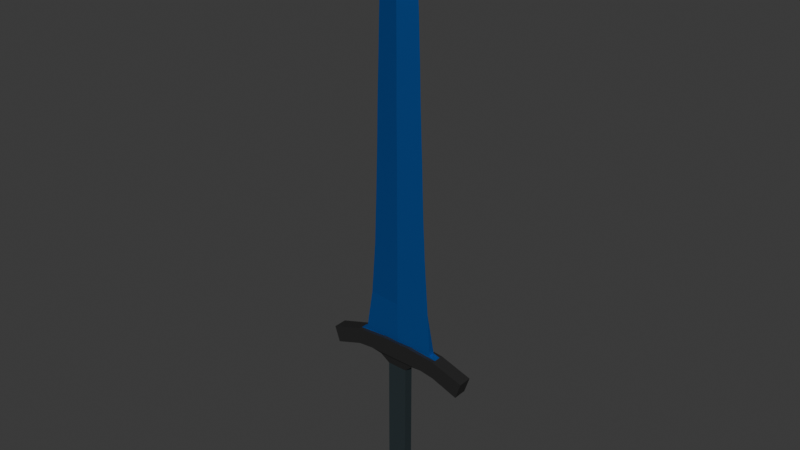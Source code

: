 # Source: greatsword2.blend  (saved by Blender 4.2.66; exported with 4.5.12 LTS)
import bpy
from mathutils import Matrix  # noqa: F401  (used for matrix-valued properties, if any)

bpy.ops.wm.read_factory_settings(use_empty=True)
scene = bpy.context.scene
scene.name = 'Scene'

# ---- collections
col_collection = bpy.data.collections.new('Collection'); scene.collection.children.link(col_collection)

# ---- materials (node trees are filled in below, after node groups)
mat_mid = bpy.data.materials.new('Mid')
mat_sword_metal = bpy.data.materials.new('Sword_Metal')
mat_handle = bpy.data.materials.new('Handle')

# ---- material node trees
mat_mid.use_nodes = True; mat_mid.node_tree.nodes.clear()
_N = mat_mid.node_tree.nodes; _L = mat_mid.node_tree.links
n0 = _N.new('ShaderNodeBsdfPrincipled'); n0.name = 'Principled BSDF'; n0.location = (10, 300)
n0.inputs[0].default_value = (0.02934, 0.02934, 0.02934, 1.0)
n0.inputs[1].default_value = 0.3627
n0.inputs[2].default_value = 0.5881
n1 = _N.new('ShaderNodeOutputMaterial'); n1.name = 'Material Output'; n1.location = (300, 300)
_L.new(n0.outputs[0], n1.inputs[0])
n1.is_active_output = True
mat_sword_metal.use_nodes = True; mat_sword_metal.node_tree.nodes.clear()
_N = mat_sword_metal.node_tree.nodes; _L = mat_sword_metal.node_tree.links
n0 = _N.new('ShaderNodeBsdfPrincipled'); n0.name = 'Principled BSDF'; n0.location = (-181, 248)
n0.inputs[0].default_value = (0.02434, 0.2147, 0.8003, 1.0)
n0.inputs[1].default_value = 0.8601
n0.inputs[2].default_value = 0.4741
n1 = _N.new('ShaderNodeOutputMaterial'); n1.name = 'Material Output'; n1.location = (300, 300)
n2 = _N.new('ShaderNodeUVMap'); n2.name = 'UV Map'; n2.location = (-546, 207)
n2.uv_map = 'UVMap'
_L.new(n0.outputs[0], n1.inputs[0])
n1.is_active_output = True
mat_handle.use_nodes = True; mat_handle.node_tree.nodes.clear()
_N = mat_handle.node_tree.nodes; _L = mat_handle.node_tree.links
n0 = _N.new('ShaderNodeBsdfPrincipled'); n0.name = 'Principled BSDF'; n0.location = (10, 300)
n0.inputs[0].default_value = (0.06672, 0.09676, 0.1088, 1.0)
n0.inputs[1].default_value = 0.7254
n1 = _N.new('ShaderNodeOutputMaterial'); n1.name = 'Material Output'; n1.location = (300, 300)
_L.new(n0.outputs[0], n1.inputs[0])
n1.is_active_output = True

# ---- world
world_world = bpy.data.worlds.new('World'); scene.world = world_world
world_world.use_nodes = True; world_world.node_tree.nodes.clear()
_N = world_world.node_tree.nodes; _L = world_world.node_tree.links
n0 = _N.new('ShaderNodeOutputWorld'); n0.name = 'World Output'; n0.location = (300, 300)
n1 = _N.new('ShaderNodeBackground'); n1.name = 'Background'; n1.location = (10, 300)
n1.inputs[0].default_value = (0.05088, 0.05088, 0.05088, 1.0)
_L.new(n1.outputs[0], n0.inputs[0])
n0.is_active_output = True
world_world.color = (0.05088, 0.05088, 0.05088)
world_world.sun_shadow_jitter_overblur = 0.0

# ---- meshes
me_midpart = bpy.data.meshes.new('MidPart')
me_midpart.from_pydata([(-0.3951, -0.03819, -0.08355), (-0.4247, -0.03819, 0.001027), (-0.3951, 0.03819, -0.08355), (-0.4247, 0.03819, 0.001027), (0.3926, -0.03819, -0.09402), (0.3926, 0.03819, -0.09402), (0.4228, 0.03819, -0.0039), (0.2446, 0.03819, -0.04106), (0.1665, 0.03819, -0.02894), (-0.1593, 0.03819, -0.02535), (-0.247, 0.03819, -0.03305), (-0.2483, 0.03819, 0.05768), (-0.08234, 0.03819, 0.07), (0.08234, 0.03819, 0.07), (0.2452, 0.03819, 0.05399), (-0.247, -0.03819, -0.03305), (-0.1593, -0.03819, -0.02535), (0.2446, -0.03819, -0.04106), (0.2452, -0.03819, 0.05399), (0.08234, -0.03819, 0.07), (-0.08234, -0.03819, 0.07), (-0.2483, -0.03819, 0.05768), (0.1665, -0.03819, -0.02894), (0.05662, 0.02578, -0.08232), (-0.05405, 0.02578, -0.08078), (-0.05405, -0.02578, -0.08078), (0.05662, -0.02578, -0.08232), (0.1043, 0.03158, -0.0385), (-0.1034, -0.03144, -0.03988), (0.1043, -0.03158, -0.0385), (-0.1034, 0.03144, -0.03988), (-0.2483, 0.03819, 0.05768), (-0.08234, 0.03819, 0.07), (0.08234, 0.03819, 0.07), (0.2452, 0.03819, 0.05399), (0.2452, -0.03819, 0.05399), (0.08234, -0.03819, 0.07), (-0.08234, -0.03819, 0.07), (-0.2483, -0.03819, 0.05768), (0.08234, -0.03819, 0.07), (0.08234, -0.03819, 0.07), (0.2452, -0.03819, 0.05399), (0.2452, 0.03819, 0.05399), (0.08234, 0.03819, 0.07), (-0.08234, 0.03819, 0.07), (-0.2483, 0.03819, 0.05768), (-0.08234, 0.03819, 0.07), (-0.08234, -0.03819, 0.07), (-0.2483, -0.03819, 0.05768), (-0.08234, -0.03819, 0.07), (-0.08234, 0.03819, 0.07), (-0.08234, -0.03819, 0.07), (-0.2483, 0.03819, 0.05768), (-0.2483, -0.03819, 0.05768), (-0.08234, 0.03819, 0.07), (0.08234, 0.03819, 0.07), (0.08234, -0.03819, 0.07), (-0.08234, -0.03819, 0.07), (-0.08234, 0.03819, 0.07), (0.08234, 0.03819, 0.07), (0.08234, -0.03819, 0.07), (-0.08234, -0.03819, 0.07), (0.08234, -0.03819, 0.07), (-0.08234, -0.03819, 0.07), (-0.08234, 0.03819, 0.07), (0.08234, 0.03819, 0.07), (-0.08234, 0.03819, 0.07), (0.08234, 0.03819, 0.07), (0.08234, -0.03819, 0.07), (-0.08234, -0.03819, 0.07), (-0.08234, 0.03819, 0.07), (0.08234, 0.03819, 0.07), (0.08234, -0.03819, 0.07), (-0.08234, -0.03819, 0.07), (-0.06161, 0.01746, 0.07), (0.08234, -0.03819, 0.07), (-0.08234, -0.03819, 0.07), (-0.08234, 0.03819, 0.07), (0.08234, 0.03819, 0.07), (-0.06161, 0.01746, 0.07), (-0.2115, -0.01746, 0.06667), (-0.2115, 0.01746, 0.06667), (0.2081, -0.01748, 0.06667), (0.2081, 0.01744, 0.06667), (-0.06161, -0.01746, 0.07), (-0.06161, 0.01746, 0.07), (-0.06161, -0.01746, 0.07), (-0.06161, 0.01746, 0.07), (-0.08234, 0.01909, 0.07), (-0.08234, -1.179e-11, 0.07), (-0.08234, -0.01909, 0.07), (-0.08234, 0.01909, 0.07), (-0.08234, -1.179e-11, 0.07), (-0.2483, 0.01909, 0.05768), (-0.2483, -0.01909, 0.05768), (-0.2483, 0.01909, 0.05768), (-0.2483, -0.01909, 0.05768), (0.08234, 0.01909, 0.07), (0.08234, -0.01909, 0.07), (0.2452, 0.01909, 0.05399), (0.2452, -0.01909, 0.05399), (-0.001729, 0.01745, 0.06667), (-8.408e-09, -0.03819, 0.07), (-0.001729, -0.01747, 0.06667), (-0.3951, 0.03819, -0.08355), (-0.3951, -0.03819, -0.08355), (-0.4247, -0.03819, 0.001027), (-0.4247, 0.03819, 0.001027), (-0.247, 0.03819, -0.03305), (0.2452, 0.03819, 0.05399), (0.4228, 0.03819, -0.0039), (0.3926, 0.03819, -0.09402), (0.3926, -0.03819, -0.09402), (0.4228, -0.03819, -0.0039), (0.2446, -0.03819, -0.04106), (-0.2483, -0.03819, 0.05768), (-0.2483, 0.03819, 0.05768), (-0.247, -0.03819, -0.03305), (-0.1593, -0.03819, -0.02535), (0.2452, -0.03819, 0.05399), (0.08234, -0.03819, 0.07), (-0.08234, -0.03819, 0.07), (-0.05405, -0.02578, -0.08078), (0.05662, -0.02578, -0.08232), (0.1043, -0.03158, -0.0385), (-0.1034, -0.03144, -0.03988), (0.1665, -0.03819, -0.02894), (0.08234, -0.03819, 0.07), (-0.08234, -0.03819, 0.07), (0.08234, -0.01909, 0.07), (0.08234, -0.03819, 0.07), (0.2452, -0.01909, 0.05399), (0.2452, -0.03819, 0.05399), (-0.06161, 0.01746, 0.07), (-0.06161, -0.01746, 0.07), (-0.2115, 0.01746, 0.06667), (-0.2115, -0.01746, 0.06667), (0.2081, 0.01744, 0.06667), (0.2081, -0.01748, 0.06667), (0.08234, 0.03819, 0.07), (0.08234, 0.01909, 0.07), (0.2452, 0.03819, 0.05399), (0.2452, 0.01909, 0.05399), (0.08234, -0.03819, 0.07), (-8.408e-09, -0.03819, 0.07), (-0.001729, -0.01747, 0.06667)], [], [(0, 1, 3, 2), (7, 14, 6, 5), (83, 97, 140, 137), (1, 0, 105, 106), (7, 5, 4, 17), (102, 37, 128, 144), (25, 26, 123, 122), (21, 20, 37, 38), (32, 44, 64, 58), (11, 21, 38, 31), (82, 83, 137, 138), (10, 9, 16, 15), (8, 7, 17, 22), (0, 2, 104, 105), (42, 43, 139, 141), (28, 30, 24, 25), (14, 18, 119, 109), (2, 3, 11, 10), (10, 11, 12, 9), (8, 13, 14, 7), (16, 9, 30, 28), (27, 29, 26, 23), (8, 22, 29, 27), (36, 35, 41, 40), (19, 36, 60, 56), (35, 34, 42, 99, 100, 41), (19, 18, 35, 36), (14, 13, 33, 34), (12, 11, 31, 32), (18, 14, 34, 35), (49, 37, 61, 63), (93, 95, 52, 45), (88, 50, 52, 95), (13, 12, 54, 55), (32, 37, 49, 44), (34, 33, 43, 42), (47, 51, 53, 48), (29, 22, 126, 124), (13, 8, 27, 23, 24, 30, 9, 12, 32, 33), (21, 48, 94, 93, 45, 11), (21, 20, 47, 48), (11, 45, 46, 12), (45, 52, 50, 46), (33, 36, 40, 98, 97, 43), (39, 43, 65, 62), (19, 33, 43, 39), (57, 56, 68, 69), (58, 64, 77, 70), (55, 54, 66, 67), (56, 60, 72, 68), (63, 61, 73, 76), (102, 19, 56), (19, 39, 62, 56), (12, 32, 58, 54), (33, 13, 55, 59), (36, 37, 61, 60), (43, 33, 59, 65), (44, 49, 63, 64), (20, 19, 56, 57), (37, 20, 57, 61), (67, 66, 70, 71), (102, 68, 75), (69, 68, 72, 73), (97, 74, 79, 101), (71, 70, 77, 78), (56, 62, 75, 68), (64, 63, 76, 77), (62, 65, 78, 75), (60, 61, 73, 72), (54, 58, 70, 66), (102, 56, 68), (59, 55, 67, 71), (65, 59, 71, 78), (61, 57, 69, 73), (103, 84, 76, 102), (84, 74, 77, 76), (97, 98, 75, 78), (74, 97, 78, 77), (74, 84, 79), (101, 79, 81), (103, 98, 82), (40, 41, 132, 130), (20, 21, 115, 121), (84, 85, 74), (84, 86, 87, 85), (46, 50, 88, 91), (91, 88, 89, 92), (51, 90, 96, 53), (48, 53, 96, 94), (92, 89, 90, 51, 47), (90, 89, 88, 95, 93, 94, 96), (80, 81, 135, 136), (99, 100, 131, 142), (17, 4, 112, 114), (97, 101, 83), (84, 103, 80), (41, 100, 131, 132), (61, 102, 73), (73, 102, 76), (37, 102, 61), (111, 110, 113, 112), (117, 115, 106, 105), (116, 107, 106, 115), (110, 109, 119, 113), (104, 108, 117, 105), (112, 113, 119, 114), (114, 119, 120, 126), (118, 121, 115, 117), (127, 121, 118, 125, 122, 123, 124, 126, 120, 144, 128), (129, 138, 137, 140), (133, 134, 136, 135), (132, 131, 129, 130), (129, 140, 142, 131), (140, 142, 141, 139), (129, 145, 144, 143), (36, 20, 121, 127), (3, 1, 106, 107), (21, 11, 116, 115), (98, 82, 138, 129), (11, 3, 107, 116), (10, 15, 117, 108), (26, 29, 124, 123), (2, 10, 108, 104), (28, 25, 122, 125), (6, 14, 109, 110), (75, 98, 129, 143), (22, 17, 114, 126), (19, 102, 144, 120), (98, 40, 130, 129), (5, 6, 110, 111), (37, 36, 127, 128), (79, 84, 134, 133), (4, 5, 111, 112), (15, 16, 118, 117), (43, 97, 140, 139), (98, 103, 145, 129), (102, 75, 143, 144), (81, 79, 133, 135), (103, 102, 144, 145), (84, 80, 136, 134), (18, 19, 120, 119), (99, 42, 141, 142), (16, 28, 125, 118)])
_uv = me_midpart.uv_layers.new(name='UVMap')
_uv.uv.foreach_set('vector', [0.5161, 0.5721, 0.5161, 0.5338, 0.5493, 0.5338, 0.5493, 0.5721, 0.3869, 0.2911, 0.4281, 0.2908, 0.404, 0.3683, 0.3647, 0.3557, 0.5508, 0.3246, 0.5493, 0.2699, 0.5493, 0.2699, 0.5508, 0.3246, 0.5161, 0.5338, 0.5161, 0.5721, 0.5161, 0.5721, 0.5161, 0.5338, 0.5161, 0.9094, 0.5161, 0.9745, 0.4829, 0.9745, 0.4829, 0.9094, 0.5493, 0.7197, 0.5493, 0.7197, 0.5493, 0.7197, 0.5493, 0.7197, 0.0, 0.0, 0.0, 0.0, 0.0, 0.0, 0.0, 0.0, 0.5493, 0.7197, 0.5493, 0.7197, 0.5493, 0.7197, 0.5493, 0.7197, 0.5493, 0.7197, 0.5493, 0.7197, 0.5493, 0.7197, 0.5493, 0.7197, 0.5493, 0.7197, 0.5493, 0.7197, 0.5493, 0.7197, 0.5493, 0.7197, 0.0, 0.0, 0.0, 0.0, 0.0, 0.0, 0.0, 0.0, 0.5161, 0.764, 0.5161, 0.802, 0.4829, 0.802, 0.4829, 0.764, 0.5161, 0.8754, 0.5161, 0.9094, 0.4829, 0.9094, 0.4829, 0.8754, 0.5161, 0.5721, 0.5493, 0.5721, 0.5493, 0.5721, 0.5161, 0.5721, 0.5493, 0.7197, 0.5493, 0.7197, 0.5493, 0.7197, 0.5493, 0.7197, 0.4859, 0.8265, 0.5132, 0.8265, 0.5107, 0.8485, 0.4883, 0.8485, 0.5493, 0.7197, 0.5493, 0.7197, 0.5493, 0.7197, 0.5493, 0.7197, 0.3647, 0.01333, 0.4013, -7.29e-09, 0.4269, 0.07633, 0.3875, 0.07738, 0.3875, 0.07738, 0.4269, 0.07633, 0.4332, 0.1484, 0.3914, 0.1155, 0.3917, 0.2571, 0.4341, 0.2199, 0.4281, 0.2908, 0.3869, 0.2911, 0.4829, 0.802, 0.5161, 0.802, 0.5132, 0.8265, 0.4859, 0.8265, 0.5434, 0.8117, 0.5434, 0.8391, 0.5161, 0.8366, 0.5161, 0.8142, 0.5161, 0.8754, 0.4829, 0.8754, 0.4858, 0.8485, 0.5133, 0.8485, 0.5493, 0.7197, 0.5493, 0.7197, 0.5493, 0.7197, 0.5493, 0.7197, 0.5493, 0.7197, 0.5493, 0.7197, 0.5493, 0.7197, 0.5493, 0.7197, 0.5493, 0.7197, 0.5493, 0.7197, 0.5493, 0.7197, 0.5493, 0.7197, 0.5493, 0.7197, 0.5493, 0.7197, 0.5493, 0.7197, 0.5493, 0.7197, 0.5493, 0.7197, 0.5493, 0.7197, 0.5493, 0.7197, 0.5493, 0.7197, 0.5493, 0.7197, 0.5493, 0.7197, 0.5493, 0.7197, 0.5493, 0.7197, 0.5493, 0.7197, 0.5493, 0.7197, 0.5493, 0.7197, 0.5493, 0.7197, 0.5493, 0.7197, 0.5493, 0.7197, 0.5493, 0.7197, 0.5493, 0.7197, 0.5493, 0.7197, 0.5493, 0.7197, 0.5493, 0.7197, 0.5493, 0.7197, 0.5493, 0.7197, 0.5493, 0.7197, 0.5244, 0.226, 0.5161, 0.226, 0.5161, 0.1541, 0.5244, 0.1541, 0.5493, 0.7197, 0.5493, 0.7197, 0.5493, 0.7197, 0.5493, 0.7197, 0.5493, 0.7197, 0.5493, 0.7197, 0.5493, 0.7197, 0.5493, 0.7197, 0.5493, 0.7197, 0.5493, 0.7197, 0.5493, 0.7197, 0.5493, 0.7197, 0.5493, 0.7197, 0.5493, 0.7197, 0.5493, 0.7197, 0.5493, 0.7197, 0.4858, 0.8485, 0.4829, 0.8754, 0.4829, 0.8754, 0.4858, 0.8485, 0.4341, 0.2199, 0.3917, 0.2571, 0.3873, 0.2301, 0.3682, 0.2096, 0.3682, 0.1615, 0.3855, 0.1398, 0.3914, 0.1155, 0.4332, 0.1484, 0.4332, 0.1484, 0.4341, 0.2199, 0.5493, 0.7197, 0.5493, 0.7197, 0.5493, 0.7197, 0.5493, 0.7197, 0.5493, 0.7197, 0.5493, 0.7197, 0.5493, 0.7197, 0.5493, 0.7197, 0.5493, 0.7197, 0.5493, 0.7197, 0.5493, 0.7197, 0.5493, 0.7197, 0.5493, 0.7197, 0.5493, 0.7197, 0.5493, 0.7197, 0.5493, 0.7197, 0.5493, 0.7197, 0.5493, 0.7197, 0.5493, 0.6848, 0.5493, 0.718, 0.5493, 0.718, 0.5493, 0.7097, 0.5493, 0.6931, 0.5493, 0.6848, 0.5493, 0.7197, 0.5493, 0.7197, 0.5493, 0.7197, 0.5493, 0.7197, 0.5493, 0.7197, 0.5493, 0.7197, 0.5493, 0.7197, 0.5493, 0.7197, 0.5493, 0.7197, 0.5493, 0.7197, 0.5493, 0.7197, 0.5493, 0.7197, 0.5493, 0.7197, 0.5493, 0.7197, 0.5493, 0.7197, 0.5493, 0.7197, 0.5493, 0.7197, 0.5493, 0.7197, 0.5493, 0.7197, 0.5493, 0.7197, 0.5493, 0.7197, 0.5493, 0.7197, 0.5493, 0.7197, 0.5493, 0.7197, 0.5493, 0.7197, 0.5493, 0.7197, 0.5493, 0.7197, 0.5493, 0.7197, 0.5493, 0.7197, 0.5493, 0.7197, 0.5493, 0.7197, 0.5493, 0.7197, 0.5493, 0.7197, 0.5493, 0.7197, 0.5493, 0.7197, 0.5493, 0.7197, 0.5493, 0.7197, 0.5493, 0.7197, 0.5493, 0.7197, 0.5493, 0.7197, 0.5493, 0.7197, 0.5493, 0.7197, 0.5493, 0.7197, 0.5493, 0.7197, 0.5493, 0.7197, 0.5493, 0.7197, 0.5493, 0.7197, 0.5493, 0.7197, 0.5493, 0.7197, 0.5493, 0.7197, 0.5493, 0.7197, 0.5493, 0.7197, 0.5493, 0.7197, 0.5493, 0.7197, 0.5493, 0.7197, 0.5493, 0.7197, 0.5493, 0.7197, 0.5493, 0.7197, 0.5493, 0.7197, 0.5493, 0.7197, 0.5493, 0.7197, 0.5493, 0.7197, 0.5493, 0.7197, 0.5493, 0.7197, 0.5493, 0.7197, 0.5493, 0.7197, 0.5493, 0.7197, 0.5493, 0.7197, 0.5493, 0.7197, 0.5493, 0.7197, 0.5493, 0.7197, 0.5493, 0.7197, 0.5493, 0.7197, 0.5493, 0.7197, 0.5493, 0.2699, 0.5494, 0.2074, 0.5494, 0.2074, 0.5508, 0.2334, 0.5493, 0.7197, 0.5493, 0.7197, 0.5493, 0.7197, 0.5493, 0.7197, 0.5493, 0.7197, 0.5493, 0.7197, 0.5493, 0.7197, 0.5493, 0.7197, 0.5493, 0.7197, 0.5493, 0.7197, 0.5493, 0.7197, 0.5493, 0.7197, 0.5493, 0.7197, 0.5493, 0.7197, 0.5493, 0.7197, 0.5493, 0.7197, 0.5493, 0.7197, 0.5493, 0.7197, 0.5493, 0.7197, 0.5493, 0.7197, 0.5493, 0.7197, 0.5493, 0.7197, 0.5493, 0.7197, 0.5493, 0.7197, 0.5493, 0.7197, 0.5493, 0.7197, 0.5493, 0.7197, 0.5493, 0.7197, 0.5493, 0.7197, 0.5493, 0.7197, 0.5493, 0.7197, 0.5493, 0.7197, 0.5493, 0.7197, 0.5493, 0.7197, 0.5493, 0.7197, 0.5493, 0.7197, 0.5493, 0.7197, 0.5493, 0.7197, 0.5493, 0.7197, 0.5403, 0.2611, 0.5403, 0.2351, 0.5493, 0.2261, 0.5493, 0.2619, 0.5403, 0.2351, 0.5251, 0.2351, 0.5161, 0.2261, 0.5493, 0.2261, 0.5493, 0.7192, 0.5493, 0.7184, 0.5493, 0.718, 0.5493, 0.7197, 0.5251, 0.2351, 0.5244, 0.2976, 0.5161, 0.2976, 0.5161, 0.2261, 0.5493, 0.7197, 0.5493, 0.7197, 0.5493, 0.7197, 0.5508, 0.2334, 0.5494, 0.2074, 0.5508, 0.1422, 0.5508, 0.5936, 0.5493, 0.557, 0.5508, 0.5024, 0.5493, 0.7197, 0.5493, 0.7197, 0.5493, 0.7197, 0.5493, 0.7197, 0.5493, 0.7197, 0.5493, 0.7197, 0.5493, 0.7197, 0.5493, 0.7197, 0.5493, 0.7197, 0.5493, 0.7197, 0.5493, 0.7197, 0.5493, 0.7197, 0.5493, 0.7197, 0.5493, 0.7197, 0.5493, 0.7197, 0.5493, 0.7197, 0.5493, 0.7197, 0.5493, 0.7197, 0.5493, 0.7197, 0.5493, 0.7197, 0.5493, 0.7197, 0.5493, 0.7197, 0.5493, 0.7197, 0.5493, 0.2261, 0.541, 0.2261, 0.541, 0.1541, 0.5493, 0.1541, 0.5493, 0.7197, 0.5493, 0.7197, 0.5493, 0.7197, 0.5493, 0.7197, 0.5327, 0.2261, 0.5327, 0.2261, 0.541, 0.2261, 0.5493, 0.2261, 0.5493, 0.2261, 0.541, 0.2261, 0.5327, 0.2261, 0.5244, 0.226, 0.5244, 0.1541, 0.5244, 0.1541, 0.541, 0.1541, 0.541, 0.1541, 0.0, 0.0, 0.0, 0.0, 0.0, 0.0, 0.0, 0.0, 0.5493, 0.7197, 0.5493, 0.7197, 0.5493, 0.7197, 0.5493, 0.7197, 0.4829, 0.9094, 0.4829, 0.9745, 0.4829, 0.9745, 0.4829, 0.9094, 0.5493, 0.2699, 0.5508, 0.2334, 0.5508, 0.3246, 0.5493, 0.6196, 0.5508, 0.5936, 0.5508, 0.6848, 0.5493, 0.7197, 0.5493, 0.7197, 0.5493, 0.7197, 0.5493, 0.7197, 0.5493, 0.7197, 0.5493, 0.7197, 0.5493, 0.7197, 0.5493, 0.7197, 0.5493, 0.7197, 0.5493, 0.7197, 0.5493, 0.7197, 0.5493, 0.7197, 0.5493, 0.7197, 0.5161, 0.5338, 0.5161, 0.4938, 0.5493, 0.4938, 0.5493, 0.5338, 0.4113, 0.4457, 0.372, 0.4446, 0.3975, 0.3683, 0.434, 0.3816, 0.5161, 0.1539, 0.5161, 0.07796, 0.5493, 0.0781, 0.5493, 0.1541, 0.5161, 0.07796, 0.5161, 0.0001254, 0.5493, -1.216e-08, 0.5493, 0.07783, 0.5161, 0.7004, 0.5161, 0.764, 0.4829, 0.764, 0.4829, 0.7004, 0.434, 0.724, 0.3948, 0.7366, 0.3707, 0.6591, 0.4119, 0.6594, 0.4119, 0.6594, 0.3707, 0.6591, 0.3647, 0.5882, 0.4071, 0.6254, 0.4075, 0.4838, 0.3657, 0.5167, 0.372, 0.4446, 0.4113, 0.4457, 0.3647, 0.5882, 0.3657, 0.5167, 0.4075, 0.4838, 0.4132, 0.5081, 0.4305, 0.5298, 0.4305, 0.5779, 0.4114, 0.5984, 0.4071, 0.6254, 0.3647, 0.5882, 0.3652, 0.5524, 0.3657, 0.5167, 0.5327, 0.757, 0.532, 0.8117, 0.5169, 0.8117, 0.5161, 0.757, 0.5313, 0.757, 0.5161, 0.757, 0.5161, 0.6919, 0.5313, 0.6919, 0.5244, 0.91, 0.5161, 0.9101, 0.5161, 0.8391, 0.5244, 0.8391, 0.5161, 0.5721, 0.5327, 0.5721, 0.5327, 0.6431, 0.5161, 0.6431, 0.5244, 0.9101, 0.5244, 0.981, 0.5161, 0.981, 0.5161, 0.9101, 0.541, 0.2976, 0.5403, 0.2611, 0.5493, 0.2619, 0.5493, 0.2976, 0.0, 0.0, 0.0, 0.0, 0.0, 0.0, 0.0, 0.0, 0.5493, 0.5338, 0.5161, 0.5338, 0.5161, 0.5338, 0.5493, 0.5338, 0.5493, 0.7197, 0.5493, 0.7197, 0.5493, 0.7197, 0.5493, 0.7197, 0.5493, 0.557, 0.5508, 0.5024, 0.5508, 0.5024, 0.5493, 0.557, 0.4269, 0.07633, 0.4013, -7.29e-09, 0.4013, -7.29e-09, 0.4269, 0.07633, 0.5161, 0.764, 0.4829, 0.764, 0.4829, 0.764, 0.5161, 0.764, 0.5161, 0.8366, 0.5434, 0.8391, 0.5434, 0.8391, 0.5161, 0.8366, 0.3647, 0.01333, 0.3875, 0.07738, 0.3875, 0.07738, 0.3647, 0.01333, 0.4859, 0.8265, 0.4883, 0.8485, 0.4883, 0.8485, 0.4859, 0.8265, 0.404, 0.3683, 0.4281, 0.2908, 0.4281, 0.2908, 0.404, 0.3683, 0.5493, 0.718, 0.5493, 0.7184, 0.5493, 0.7184, 0.5493, 0.718, 0.4829, 0.8754, 0.4829, 0.9094, 0.4829, 0.9094, 0.4829, 0.8754, 0.5493, 0.7197, 0.5493, 0.7197, 0.5493, 0.7197, 0.5493, 0.7197, 0.5493, 0.7097, 0.5493, 0.718, 0.5493, 0.718, 0.5493, 0.7097, 0.3647, 0.3557, 0.404, 0.3683, 0.404, 0.3683, 0.3647, 0.3557, 0.5493, 0.7197, 0.5493, 0.7197, 0.5493, 0.7197, 0.5493, 0.7197, 0.5493, 0.7197, 0.5493, 0.7197, 0.5493, 0.7197, 0.5493, 0.7197, 0.4829, 0.9745, 0.5161, 0.9745, 0.5161, 0.9745, 0.4829, 0.9745, 0.4829, 0.764, 0.4829, 0.802, 0.4829, 0.802, 0.4829, 0.764, 0.5493, 0.6848, 0.5493, 0.6931, 0.5493, 0.6931, 0.5493, 0.6848, 0.5493, 0.557, 0.5508, 0.5936, 0.5508, 0.5936, 0.5493, 0.557, 0.5493, 0.7197, 0.5493, 0.7197, 0.5493, 0.7197, 0.5493, 0.7197, 0.5508, 0.1422, 0.5494, 0.2074, 0.5494, 0.2074, 0.5508, 0.1422, 0.5403, 0.2611, 0.5493, 0.2619, 0.5493, 0.2619, 0.5403, 0.2611, 0.5493, 0.6196, 0.5508, 0.6848, 0.5508, 0.6848, 0.5493, 0.6196, 0.5493, 0.7197, 0.5493, 0.7197, 0.5493, 0.7197, 0.5493, 0.7197, 0.5493, 0.7197, 0.5493, 0.7197, 0.5493, 0.7197, 0.5493, 0.7197, 0.4829, 0.802, 0.4859, 0.8265, 0.4859, 0.8265, 0.4829, 0.802])
me_midpart.materials.append(mat_mid)
me_midpart.update()
me_sword = bpy.data.meshes.new('Sword')
me_sword.from_pydata([(-0.2115, -0.01746, 0.06667), (-0.2115, 0.01746, 0.06667), (0.2081, -0.01748, 0.06667), (0.2081, 0.01744, 0.06667), (-0.08234, -0.01909, 0.07), (-0.08234, 0.01909, 0.07), (-0.2483, 0.01909, 0.05768), (-0.2483, -0.01909, 0.05768), (0.08234, 0.01909, 0.07), (0.08234, -0.01909, 0.07), (0.2452, 0.01909, 0.05399), (0.2452, -0.01909, 0.05399), (-0.003621, 0.01746, 0.5805), (-0.005321, 0.01746, 0.8358), (-0.005321, 0.01746, 1.091), (-0.007538, 0.01746, 1.346), (-0.007094, 0.01746, 1.602), (-0.007981, 0.01746, 1.857), (-0.008425, 0.01746, 2.112), (-0.001729, 0.01745, 0.06667), (-0.004271, 0.01745, 0.2901), (-0.001729, -0.01747, 0.06667), (-0.07225, 1.773e-08, 2.233), (-0.1649, 1.042e-09, 0.5805), (-0.1547, -5.032e-13, 0.8358), (-0.1459, -7.189e-13, 1.091), (-0.1397, -9.346e-13, 1.346), (-0.1308, 0.0, 1.602), (-0.1228, -7.189e-14, 1.857), (-0.1068, 1.078e-13, 2.112), (-0.007422, 2.092e-08, 2.368), (-0.1877, 2.19e-08, 0.2901), (-0.001729, -0.01747, 0.06667), (-0.2115, -0.01746, 0.06667), (-0.2115, 0.01746, 0.06667), (-0.001729, 0.01745, 0.06667), (0.2081, 0.01744, 0.06667), (0.2081, -0.01748, 0.06667), (-0.2483, -0.01909, 0.05768), (-0.2483, 0.01909, 0.05768), (-0.08234, 0.01909, 0.07), (0.2452, -0.01909, 0.05399), (0.2452, 0.01909, 0.05399), (0.08234, -0.01909, 0.07), (-0.003621, -0.01743, 0.5805), (-0.1649, 1.042e-09, 0.5805), (-0.005321, -0.01746, 1.091), (-0.1459, -7.189e-13, 1.091), (-0.007094, -0.01746, 1.602), (-0.1308, 0.0, 1.602), (-0.007981, -0.01746, 1.857), (-0.1228, -7.189e-14, 1.857), (-0.004271, 0.01745, 0.2901), (-0.007981, 0.01746, 1.857), (-0.008425, 0.01746, 2.112), (-0.007094, 0.01746, 1.602), (-0.007538, 0.01746, 1.346), (-0.005321, 0.01746, 1.091), (-0.005321, 0.01746, 0.8358), (-0.003621, 0.01746, 0.5805), (0.1166, 0.0, 1.602), (-0.004271, -0.01746, 0.2901), (-0.008425, -0.01746, 2.112), (-0.007538, -0.01746, 1.346), (-0.005321, -0.01746, 0.8358), (0.1068, -2.876e-13, 1.857), (0.1441, 1.043e-09, 0.8358), (0.1792, -9.824e-06, 0.2901), (0.1577, -1.045e-09, 0.5805), (0.08999, -1.438e-13, 2.112), (0.1246, -1.438e-13, 1.346), (-0.1068, 1.078e-13, 2.112), (0.1352, 2.157e-13, 1.091), (-0.007422, 2.092e-08, 2.368), (0.05629, 2.19e-08, 2.231), (-0.1397, -9.346e-13, 1.346), (-0.1547, -5.032e-13, 0.8358), (-0.1877, 2.19e-08, 0.2901), (-0.07225, 1.773e-08, 2.233)], [], [(18, 29, 22, 30), (20, 31, 23, 12), (12, 23, 24, 13), (13, 24, 25, 14), (14, 25, 26, 15), (15, 26, 27, 16), (16, 27, 28, 17), (17, 28, 29, 18), (17, 18, 54, 53), (18, 30, 73, 54), (1, 5, 40, 34), (26, 25, 47, 75), (19, 20, 52, 35), (5, 6, 39, 40), (27, 26, 75, 49), (1, 0, 31), (6, 7, 38, 39), (28, 27, 49, 51), (19, 1, 31, 20), (7, 4, 0), (29, 28, 51, 71), (31, 0, 33, 77), (7, 0, 33, 38), (10, 8, 3), (21, 2, 37, 32), (9, 11, 41, 43), (30, 22, 78, 73), (20, 12, 59, 52), (2, 9, 43, 37), (12, 13, 58, 59), (13, 14, 57, 58), (22, 29, 71, 78), (14, 15, 56, 57), (3, 19, 35, 36), (11, 10, 42, 41), (23, 31, 77, 45), (15, 16, 55, 56), (0, 1, 34, 33), (10, 3, 36, 42), (24, 23, 45, 76), (16, 17, 53, 55), (0, 21, 32, 33), (25, 24, 76, 47), (62, 69, 74, 73), (61, 67, 68, 44), (44, 68, 66, 64), (64, 66, 72, 46), (46, 72, 70, 63), (63, 70, 60, 48), (48, 60, 65, 50), (50, 65, 69, 62), (37, 36, 67), (32, 37, 67, 61), (38, 33, 34, 39), (40, 39, 34), (41, 42, 36, 37), (41, 37, 43), (36, 35, 52, 67), (65, 53, 54, 69), (60, 55, 53, 65), (70, 56, 55, 60), (72, 57, 56, 70), (66, 58, 57, 72), (68, 59, 58, 66), (67, 52, 59, 68), (69, 54, 73, 74), (33, 32, 61, 77), (51, 50, 62, 71), (49, 48, 50, 51), (75, 63, 48, 49), (47, 46, 63, 75), (76, 64, 46, 47), (45, 44, 64, 76), (77, 61, 44, 45), (71, 62, 73, 78)])
_uv = me_sword.uv_layers.new(name='UVMap')
_uv.uv.foreach_set('vector', [0.2706, 0.1116, 0.2279, 0.1113, 0.2429, 0.0586, 0.2711, 5.414e-08, 0.2724, 0.903, 0.1927, 0.9027, 0.2026, 0.7765, 0.2727, 0.7768, 0.2727, 0.7768, 0.2026, 0.7765, 0.2071, 0.6657, 0.272, 0.6659, 0.272, 0.6659, 0.2071, 0.6657, 0.2109, 0.5548, 0.272, 0.5551, 0.272, 0.5551, 0.2109, 0.5548, 0.2136, 0.4439, 0.271, 0.4442, 0.271, 0.4442, 0.2136, 0.4439, 0.2175, 0.3331, 0.2712, 0.3333, 0.2712, 0.3333, 0.2175, 0.3331, 0.2209, 0.2222, 0.2708, 0.2224, 0.2708, 0.2224, 0.2209, 0.2222, 0.2279, 0.1113, 0.2706, 0.1116, 0.2708, 0.2224, 0.2706, 0.1116, 0.2706, 0.1116, 0.2708, 0.2224, 0.2706, 0.1116, 0.2711, 5.414e-08, 0.2711, 5.414e-08, 0.2706, 0.1116, 0.0, 0.0, 0.0, 0.0, 0.0, 0.0, 0.0, 0.0, 0.2136, 0.4439, 0.2109, 0.5548, 0.2109, 0.5548, 0.2136, 0.4439, 0.2736, 1.0, 0.2724, 0.903, 0.2724, 0.903, 0.2736, 1.0, 0.0, 0.0, 0.0, 0.0, 0.0, 0.0, 0.0, 0.0, 0.2175, 0.3331, 0.2136, 0.4439, 0.2136, 0.4439, 0.2175, 0.3331, 0.5313, 0.4938, 0.5161, 0.4926, 0.5313, 0.3958, 0.0, 0.0, 0.0, 0.0, 0.0, 0.0, 0.0, 0.0, 0.2209, 0.2222, 0.2175, 0.3331, 0.2175, 0.3331, 0.2209, 0.2222, 0.2736, 1.0, 0.1824, 1.0, 0.1927, 0.9027, 0.2724, 0.903, 0.5493, 0.5024, 0.5493, 0.4301, 0.5521, 0.4862, 0.2279, 0.1113, 0.2209, 0.2222, 0.2209, 0.2222, 0.2279, 0.1113, 0.5313, 0.3958, 0.5161, 0.4926, 0.5161, 0.4926, 0.5313, 0.3958, 0.5493, 0.5024, 0.5521, 0.4862, 0.5521, 0.4862, 0.5493, 0.5024, 0.5493, 0.07111, 0.5493, 4.013e-09, 0.5533, 0.05452, 0.0, 0.0, 0.0, 0.0, 0.0, 0.0, 0.0, 0.0, 0.0, 0.0, 0.0, 0.0, 0.0, 0.0, 0.0, 0.0, 0.2711, 5.414e-08, 0.2429, 0.0586, 0.2429, 0.0586, 0.2711, 5.414e-08, 0.2724, 0.903, 0.2727, 0.7768, 0.2727, 0.7768, 0.2724, 0.903, 0.0, 0.0, 0.0, 0.0, 0.0, 0.0, 0.0, 0.0, 0.2727, 0.7768, 0.272, 0.6659, 0.272, 0.6659, 0.2727, 0.7768, 0.272, 0.6659, 0.272, 0.5551, 0.272, 0.5551, 0.272, 0.6659, 0.2429, 0.0586, 0.2279, 0.1113, 0.2279, 0.1113, 0.2429, 0.0586, 0.272, 0.5551, 0.271, 0.4442, 0.271, 0.4442, 0.272, 0.5551, 0.0, 0.0, 0.0, 0.0, 0.0, 0.0, 0.0, 0.0, 0.0, 0.0, 0.0, 0.0, 0.0, 0.0, 0.0, 0.0, 0.2026, 0.7765, 0.1927, 0.9027, 0.1927, 0.9027, 0.2026, 0.7765, 0.271, 0.4442, 0.2712, 0.3333, 0.2712, 0.3333, 0.271, 0.4442, 0.5161, 0.4926, 0.5313, 0.4938, 0.5313, 0.4938, 0.5161, 0.4926, 0.5493, 0.07111, 0.5533, 0.05452, 0.5533, 0.05452, 0.5493, 0.07111, 0.2071, 0.6657, 0.2026, 0.7765, 0.2026, 0.7765, 0.2071, 0.6657, 0.2712, 0.3333, 0.2708, 0.2224, 0.2708, 0.2224, 0.2712, 0.3333, 0.0, 0.0, 0.0, 0.0, 0.0, 0.0, 0.0, 0.0, 0.2109, 0.5548, 0.2071, 0.6657, 0.2071, 0.6657, 0.2109, 0.5548, 0.09409, 0.1116, 0.05132, 0.1113, 0.06597, 0.05976, 0.09366, 3.207e-08, 0.09229, 0.903, 0.01257, 0.9027, 0.0219, 0.7766, 0.09201, 0.7768, 0.09201, 0.7768, 0.0219, 0.7766, 0.02781, 0.6657, 0.09274, 0.6659, 0.09274, 0.6659, 0.02781, 0.6657, 0.03167, 0.5548, 0.09275, 0.5551, 0.09275, 0.5551, 0.03167, 0.5548, 0.03629, 0.4439, 0.09371, 0.4442, 0.09371, 0.4442, 0.03629, 0.4439, 0.03976, 0.3331, 0.09352, 0.3333, 0.09352, 0.3333, 0.03976, 0.3331, 0.044, 0.2222, 0.0939, 0.2224, 0.0939, 0.2224, 0.044, 0.2222, 0.05132, 0.1113, 0.09409, 0.1116, 0.5313, 0.3958, 0.5161, 0.3947, 0.5313, 0.2976, 0.09118, 1.0, -3.235e-10, 1.0, 0.01257, 0.9027, 0.09229, 0.903, 0.5493, 0.3412, 0.5651, 0.3419, 0.5651, 0.3571, 0.5493, 0.3578, 0.5521, 0.3578, 0.5521, 0.4301, 0.5493, 0.4139, 0.5657, 0.3246, 0.5657, 0.3412, 0.5493, 0.3405, 0.5493, 0.3253, 0.5533, 0.1422, 0.5493, 0.1256, 0.5533, 0.07111, 0.3647, 1.0, 0.2736, 1.0, 0.2724, 0.903, 0.3522, 0.9027, 0.3207, 0.2222, 0.2708, 0.2224, 0.2706, 0.1116, 0.3134, 0.1113, 0.325, 0.3331, 0.2712, 0.3333, 0.2708, 0.2224, 0.3207, 0.2222, 0.3284, 0.4439, 0.271, 0.4442, 0.2712, 0.3333, 0.325, 0.3331, 0.3331, 0.5548, 0.272, 0.5551, 0.271, 0.4442, 0.3284, 0.4439, 0.3369, 0.6657, 0.272, 0.6659, 0.272, 0.5551, 0.3331, 0.5548, 0.3428, 0.7765, 0.2727, 0.7768, 0.272, 0.6659, 0.3369, 0.6657, 0.3522, 0.9027, 0.2724, 0.903, 0.2727, 0.7768, 0.3428, 0.7765, 0.3134, 0.1113, 0.2706, 0.1116, 0.2711, 5.414e-08, 0.2988, 0.05976, 0.1824, 1.0, 0.09118, 1.0, 0.09229, 0.903, 0.172, 0.9027, 0.1438, 0.2222, 0.0939, 0.2224, 0.09409, 0.1116, 0.1369, 0.1113, 0.1473, 0.3331, 0.09352, 0.3333, 0.0939, 0.2224, 0.1438, 0.2222, 0.1511, 0.4439, 0.09371, 0.4442, 0.09352, 0.3333, 0.1473, 0.3331, 0.1538, 0.5548, 0.09275, 0.5551, 0.09371, 0.4442, 0.1511, 0.4439, 0.1577, 0.6657, 0.09274, 0.6659, 0.09275, 0.5551, 0.1538, 0.5548, 0.1621, 0.7766, 0.09201, 0.7768, 0.09274, 0.6659, 0.1577, 0.6657, 0.172, 0.9027, 0.09229, 0.903, 0.09201, 0.7768, 0.1621, 0.7766, 0.1369, 0.1113, 0.09409, 0.1116, 0.09366, 3.207e-08, 0.1218, 0.0586])
me_sword.materials.append(mat_sword_metal)
me_sword.update()
me_handle = bpy.data.meshes.new('Handle')
me_handle.from_pydata([(0.05662, 0.02578, -0.08232), (-0.05405, 0.02578, -0.08078), (-0.05405, -0.02578, -0.08078), (0.05662, -0.02578, -0.08232), (0.05673, 0.02699, -0.8879), (-0.05559, 0.02578, -0.8867), (-0.05559, -0.02578, -0.8867), (0.05488, -0.02591, -0.8867), (-0.05543, -0.02578, -0.7526), (-0.05543, 0.02578, -0.7526), (0.05662, 0.02578, -0.08232), (-0.05405, 0.02578, -0.08078), (-0.05405, -0.02578, -0.08078), (0.05662, -0.02578, -0.08232), (0.05673, 0.02699, -0.8879), (-0.05559, 0.02578, -0.8867), (-0.05559, -0.02578, -0.8867), (0.05488, -0.02591, -0.8867), (0.05569, -0.02578, -0.7528), (0.05569, 0.02578, -0.7528), (-0.05543, -0.02578, -0.7526), (-0.05543, 0.02578, -0.7526)], [], [(9, 1, 11, 21), (4, 7, 6, 5), (3, 2, 12, 13), (8, 9, 5, 6), (5, 9, 21, 15), (4, 5, 15, 14), (2, 1, 9, 8), (2, 8, 20, 12), (7, 4, 14, 17), (19, 18, 17, 14), (18, 20, 16, 17), (21, 19, 14, 15), (11, 10, 19, 21), (13, 12, 20, 18), (10, 13, 18, 19), (6, 7, 17, 16), (0, 3, 13, 10), (8, 6, 16, 20), (1, 0, 10, 11)])
me_handle.polygons.foreach_set('use_smooth', [0, 1, 0, 0, 0, 1, 0, 0, 1, 0, 0, 0, 0, 0, 0, 1, 0, 0, 0])
_uv = me_handle.uv_layers.new(name='UVMap')
_uv.uv.foreach_set('vector', [0.5054, 0.6421, 0.5054, 0.3501, 0.5054, 0.3501, 0.5054, 0.6421, 0.5391, 0.6919, 0.5161, 0.6911, 0.5162, 0.6431, 0.5386, 0.6431, 0.0, 0.0, 0.0, 0.0, 0.0, 0.0, 0.0, 0.0, 0.4829, 0.6421, 0.5054, 0.6421, 0.5054, 0.7004, 0.4829, 0.7004, 0.5054, 0.7004, 0.5054, 0.6421, 0.5054, 0.6421, 0.5054, 0.7004, 0.5391, 0.6919, 0.5386, 0.6431, 0.5386, 0.6431, 0.5391, 0.6919, 0.4829, 0.3501, 0.5054, 0.3501, 0.5054, 0.6421, 0.4829, 0.6421, 0.4829, 0.3501, 0.4829, 0.6421, 0.4829, 0.6421, 0.4829, 0.3501, 0.5161, 0.6911, 0.5391, 0.6919, 0.5391, 0.6919, 0.5161, 0.6911, 0.4835, 0.2914, 0.5059, 0.2914, 0.5059, 0.3496, 0.4829, 0.3501, 0.4341, 0.6427, 0.4824, 0.6427, 0.4824, 0.701, 0.4344, 0.7009, 0.4341, 0.292, 0.4824, 0.292, 0.4829, 0.3507, 0.4341, 0.3503, 0.4344, -1.244e-09, 0.4825, 0.0006115, 0.4824, 0.292, 0.4341, 0.292, 0.4343, 0.3513, 0.4824, 0.3507, 0.4824, 0.6427, 0.4341, 0.6427, 0.4835, -1.753e-09, 0.5059, -1.963e-09, 0.5059, 0.2914, 0.4835, 0.2914, 0.5162, 0.6431, 0.5161, 0.6911, 0.5161, 0.6911, 0.5162, 0.6431, 0.0, 0.0, 0.0, 0.0, 0.0, 0.0, 0.0, 0.0, 0.4829, 0.6421, 0.4829, 0.7004, 0.4829, 0.7004, 0.4829, 0.6421, 0.0, 0.0, 0.0, 0.0, 0.0, 0.0, 0.0, 0.0])
me_handle.materials.append(mat_handle)
me_handle.update()

# ---- objects
ob_midpart = bpy.data.objects.new('MidPart', me_midpart)
ob_sword = bpy.data.objects.new('Sword', me_sword)
ob_handle = bpy.data.objects.new('Handle', me_handle)

# ---- transforms, parenting, visibility, modifiers, constraints
ob_midpart.location = (0.0, 0.0, 0.9)
ob_sword.location = (0.0, 0.0, 0.9)
ob_handle.location = (0.0, 0.0, 0.9)

# ---- collection membership
col_collection.objects.link(ob_midpart)
col_collection.objects.link(ob_sword)
col_collection.objects.link(ob_handle)

# ---- scene / render settings (as saved in the file)
scene.frame_start = 1; scene.frame_end = 250; scene.frame_set(106)
scene.render.engine = 'BLENDER_EEVEE_NEXT'
bpy.context.view_layer.update()

# ---- added for rendering (the .blend has no active camera and no usable light): camera, sun
cam_auto = bpy.data.cameras.new('AutoCamera')
cam_auto.lens = 50.0
cam_auto.sensor_width = 36.0
cam_auto.clip_end = 1000.0
ob_auto_camera = bpy.data.objects.new('AutoCamera', cam_auto)
scene.collection.objects.link(ob_auto_camera)
ob_auto_camera.location = (3.11307, -3.73679, 4.13142)
ob_auto_camera.rotation_euler = (1.09748, -7.21219e-08, 0.694738)
scene.camera = ob_auto_camera
light_auto_sun = bpy.data.lights.new('AutoSun', 'SUN')
light_auto_sun.energy = 3.0
light_auto_sun.angle = 0.0523599
ob_auto_sun = bpy.data.objects.new('AutoSun', light_auto_sun)
scene.collection.objects.link(ob_auto_sun)
ob_auto_sun.rotation_euler = (0.872665, 0.174533, 0.523599)
bpy.context.view_layer.update()
